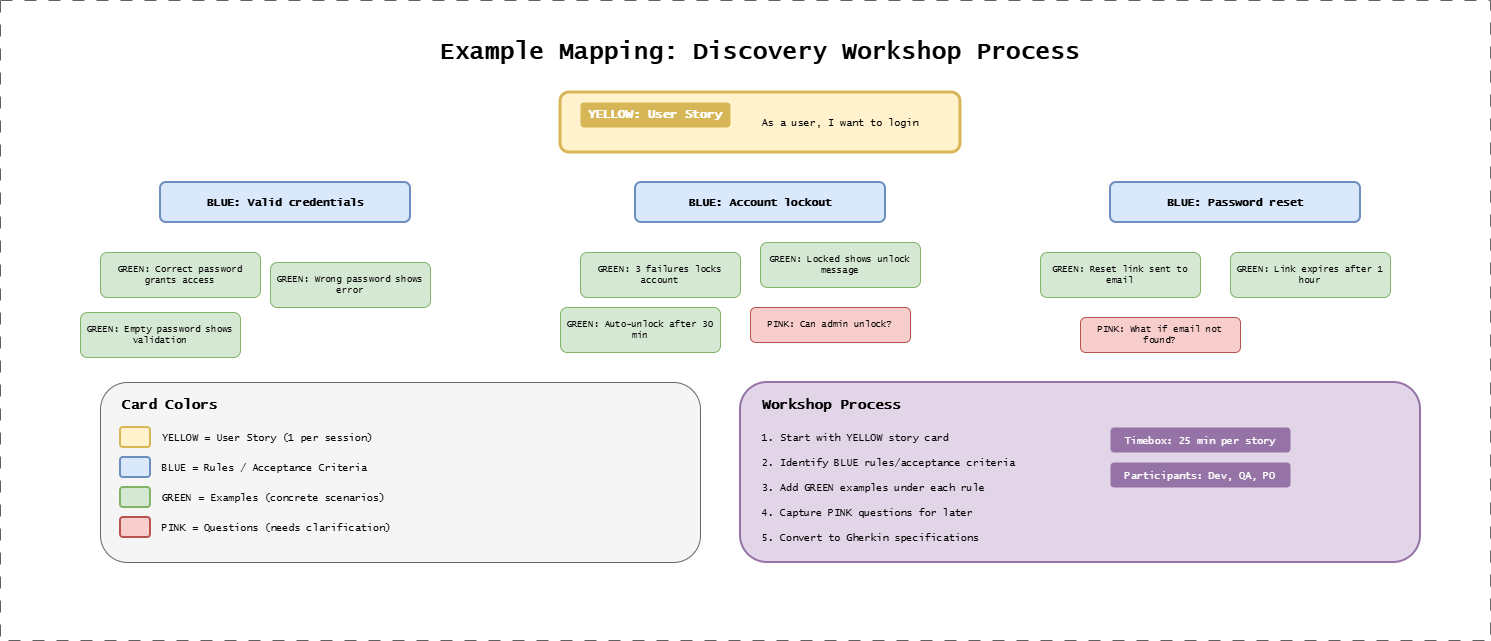

The diagram above was exported from draw.io. Its source (the exported page's mxGraphModel, read from the mxfile embedded in the PNG):
<mxGraphModel dx="3081" dy="1321" grid="1" gridSize="10" guides="1" tooltips="1" connect="1" arrows="1" fold="1" page="1" pageScale="1" pageWidth="1400" pageHeight="600" background="#ffffff" math="0" shadow="0">
  <root>
    <mxCell id="0" />
    <mxCell id="1" parent="0" />
    <mxCell id="title" parent="1" style="text;html=1;strokeColor=none;fillColor=none;align=center;verticalAlign=middle;whiteSpace=wrap;rounded=0;fontFamily=Lucida Console;fontStyle=1;fontSize=24;" value="Example Mapping: Discovery Workshop Process" vertex="1">
      <mxGeometry height="40" width="700" x="310" y="-18" as="geometry" />
    </mxCell>
    <mxCell id="story-box" parent="1" style="rounded=1;whiteSpace=wrap;html=1;fillColor=#fff2cc;strokeColor=#d6b656;strokeWidth=3;" value="" vertex="1">
      <mxGeometry height="60" width="400" x="460" y="42" as="geometry" />
    </mxCell>
    <mxCell id="story-title" parent="1" style="text;html=1;strokeColor=none;fillColor=#d6b656;align=center;verticalAlign=middle;whiteSpace=wrap;rounded=1;fontFamily=Lucida Console;fontStyle=1;fontSize=12;fontColor=#ffffff;" value="YELLOW: User Story" vertex="1">
      <mxGeometry height="25" width="150" x="480" y="52" as="geometry" />
    </mxCell>
    <mxCell id="story-example" parent="1" style="text;html=1;strokeColor=none;fillColor=none;align=center;verticalAlign=middle;whiteSpace=wrap;rounded=0;fontFamily=Lucida Console;fontSize=10;" value="As a user, I want to login" vertex="1">
      <mxGeometry height="30" width="200" x="640" y="57" as="geometry" />
    </mxCell>
    <mxCell id="rule1-box" parent="1" style="rounded=1;whiteSpace=wrap;html=1;fillColor=#dae8fc;strokeColor=#6c8ebf;strokeWidth=2;" value="" vertex="1">
      <mxGeometry height="40" width="250" x="60" y="132" as="geometry" />
    </mxCell>
    <mxCell id="rule1" parent="1" style="text;html=1;strokeColor=none;fillColor=none;align=center;verticalAlign=middle;whiteSpace=wrap;rounded=0;fontFamily=Lucida Console;fontStyle=1;fontSize=11;" value="BLUE: Valid credentials" vertex="1">
      <mxGeometry height="30" width="250" x="60" y="137" as="geometry" />
    </mxCell>
    <mxCell id="rule2-box" parent="1" style="rounded=1;whiteSpace=wrap;html=1;fillColor=#dae8fc;strokeColor=#6c8ebf;strokeWidth=2;" value="" vertex="1">
      <mxGeometry height="40" width="250" x="535" y="132" as="geometry" />
    </mxCell>
    <mxCell id="rule2" parent="1" style="text;html=1;strokeColor=none;fillColor=none;align=center;verticalAlign=middle;whiteSpace=wrap;rounded=0;fontFamily=Lucida Console;fontStyle=1;fontSize=11;" value="BLUE: Account lockout" vertex="1">
      <mxGeometry height="30" width="250" x="535" y="137" as="geometry" />
    </mxCell>
    <mxCell id="rule3-box" parent="1" style="rounded=1;whiteSpace=wrap;html=1;fillColor=#dae8fc;strokeColor=#6c8ebf;strokeWidth=2;" value="" vertex="1">
      <mxGeometry height="40" width="250" x="1010" y="132" as="geometry" />
    </mxCell>
    <mxCell id="rule3" parent="1" style="text;html=1;strokeColor=none;fillColor=none;align=center;verticalAlign=middle;whiteSpace=wrap;rounded=0;fontFamily=Lucida Console;fontStyle=1;fontSize=11;" value="BLUE: Password reset" vertex="1">
      <mxGeometry height="30" width="250" x="1010" y="137" as="geometry" />
    </mxCell>
    <mxCell id="ex1a" parent="1" style="rounded=1;whiteSpace=wrap;html=1;fillColor=#d5e8d4;strokeColor=#82b366;strokeWidth=1;fontFamily=Lucida Console;fontSize=9;" value="GREEN: Correct password grants access" vertex="1">
      <mxGeometry height="45" width="160" y="202" as="geometry" />
    </mxCell>
    <mxCell id="ex1b" parent="1" style="rounded=1;whiteSpace=wrap;html=1;fillColor=#d5e8d4;strokeColor=#82b366;strokeWidth=1;fontFamily=Lucida Console;fontSize=9;" value="GREEN: Wrong password shows error" vertex="1">
      <mxGeometry height="45" width="160" x="170" y="212" as="geometry" />
    </mxCell>
    <mxCell id="ex1c" parent="1" style="rounded=1;whiteSpace=wrap;html=1;fillColor=#d5e8d4;strokeColor=#82b366;strokeWidth=1;fontFamily=Lucida Console;fontSize=9;" value="GREEN: Empty password shows validation" vertex="1">
      <mxGeometry height="45" width="160" x="-20" y="262" as="geometry" />
    </mxCell>
    <mxCell id="ex2a" parent="1" style="rounded=1;whiteSpace=wrap;html=1;fillColor=#d5e8d4;strokeColor=#82b366;strokeWidth=1;fontFamily=Lucida Console;fontSize=9;" value="GREEN: 3 failures locks account" vertex="1">
      <mxGeometry height="45" width="160" x="480" y="202" as="geometry" />
    </mxCell>
    <mxCell id="ex2b" parent="1" style="rounded=1;whiteSpace=wrap;html=1;fillColor=#d5e8d4;strokeColor=#82b366;strokeWidth=1;fontFamily=Lucida Console;fontSize=9;" value="GREEN: Locked shows unlock message" vertex="1">
      <mxGeometry height="45" width="160" x="660" y="192" as="geometry" />
    </mxCell>
    <mxCell id="ex2c" parent="1" style="rounded=1;whiteSpace=wrap;html=1;fillColor=#d5e8d4;strokeColor=#82b366;strokeWidth=1;fontFamily=Lucida Console;fontSize=9;" value="GREEN: Auto-unlock after 30 min" vertex="1">
      <mxGeometry height="45" width="160" x="460" y="257" as="geometry" />
    </mxCell>
    <mxCell id="ex3a" parent="1" style="rounded=1;whiteSpace=wrap;html=1;fillColor=#d5e8d4;strokeColor=#82b366;strokeWidth=1;fontFamily=Lucida Console;fontSize=9;" value="GREEN: Reset link sent to email" vertex="1">
      <mxGeometry height="45" width="160" x="940" y="202" as="geometry" />
    </mxCell>
    <mxCell id="ex3b" parent="1" style="rounded=1;whiteSpace=wrap;html=1;fillColor=#d5e8d4;strokeColor=#82b366;strokeWidth=1;fontFamily=Lucida Console;fontSize=9;" value="GREEN: Link expires after 1 hour" vertex="1">
      <mxGeometry height="45" width="160" x="1130" y="202" as="geometry" />
    </mxCell>
    <mxCell id="q1" parent="1" style="rounded=1;whiteSpace=wrap;html=1;fillColor=#f8cecc;strokeColor=#b85450;strokeWidth=1;fontFamily=Lucida Console;fontSize=9;" value="PINK: What if email not found?" vertex="1">
      <mxGeometry height="35" width="160" x="980" y="267" as="geometry" />
    </mxCell>
    <mxCell id="q2" parent="1" style="rounded=1;whiteSpace=wrap;html=1;fillColor=#f8cecc;strokeColor=#b85450;strokeWidth=1;fontFamily=Lucida Console;fontSize=9;" value="PINK: Can admin unlock?" vertex="1">
      <mxGeometry height="35" width="160" x="650" y="257" as="geometry" />
    </mxCell>
    <mxCell id="legend-box" parent="1" style="rounded=1;whiteSpace=wrap;html=1;fillColor=#f5f5f5;strokeColor=#666666;strokeWidth=1;" value="" vertex="1">
      <mxGeometry height="180" width="600" y="332" as="geometry" />
    </mxCell>
    <mxCell id="legend-title" parent="1" style="text;html=1;strokeColor=none;fillColor=none;align=left;verticalAlign=middle;whiteSpace=wrap;rounded=0;fontFamily=Lucida Console;fontStyle=1;fontSize=14;" value="Card Colors" vertex="1">
      <mxGeometry height="25" width="150" x="20" y="342" as="geometry" />
    </mxCell>
    <mxCell id="leg-yellow" parent="1" style="rounded=1;whiteSpace=wrap;html=1;fillColor=#fff2cc;strokeColor=#d6b656;strokeWidth=2;" value="" vertex="1">
      <mxGeometry height="20" width="30" x="20" y="377" as="geometry" />
    </mxCell>
    <mxCell id="leg-yellow-t" parent="1" style="text;html=1;strokeColor=none;fillColor=none;align=left;verticalAlign=middle;whiteSpace=wrap;rounded=0;fontFamily=Lucida Console;fontSize=10;" value="YELLOW = User Story (1 per session)" vertex="1">
      <mxGeometry height="20" width="300" x="60" y="377" as="geometry" />
    </mxCell>
    <mxCell id="leg-blue" parent="1" style="rounded=1;whiteSpace=wrap;html=1;fillColor=#dae8fc;strokeColor=#6c8ebf;strokeWidth=2;" value="" vertex="1">
      <mxGeometry height="20" width="30" x="20" y="407" as="geometry" />
    </mxCell>
    <mxCell id="leg-blue-t" parent="1" style="text;html=1;strokeColor=none;fillColor=none;align=left;verticalAlign=middle;whiteSpace=wrap;rounded=0;fontFamily=Lucida Console;fontSize=10;" value="BLUE = Rules / Acceptance Criteria" vertex="1">
      <mxGeometry height="20" width="300" x="60" y="407" as="geometry" />
    </mxCell>
    <mxCell id="leg-green" parent="1" style="rounded=1;whiteSpace=wrap;html=1;fillColor=#d5e8d4;strokeColor=#82b366;strokeWidth=2;" value="" vertex="1">
      <mxGeometry height="20" width="30" x="20" y="437" as="geometry" />
    </mxCell>
    <mxCell id="leg-green-t" parent="1" style="text;html=1;strokeColor=none;fillColor=none;align=left;verticalAlign=middle;whiteSpace=wrap;rounded=0;fontFamily=Lucida Console;fontSize=10;" value="GREEN = Examples (concrete scenarios)" vertex="1">
      <mxGeometry height="20" width="300" x="60" y="437" as="geometry" />
    </mxCell>
    <mxCell id="leg-pink" parent="1" style="rounded=1;whiteSpace=wrap;html=1;fillColor=#f8cecc;strokeColor=#b85450;strokeWidth=2;" value="" vertex="1">
      <mxGeometry height="20" width="30" x="20" y="467" as="geometry" />
    </mxCell>
    <mxCell id="leg-pink-t" parent="1" style="text;html=1;strokeColor=none;fillColor=none;align=left;verticalAlign=middle;whiteSpace=wrap;rounded=0;fontFamily=Lucida Console;fontSize=10;" value="PINK = Questions (needs clarification)" vertex="1">
      <mxGeometry height="20" width="300" x="60" y="467" as="geometry" />
    </mxCell>
    <mxCell id="process-box" parent="1" style="rounded=1;whiteSpace=wrap;html=1;fillColor=#e1d5e7;strokeColor=#9673a6;strokeWidth=2;" value="" vertex="1">
      <mxGeometry height="180" width="680" x="640" y="332" as="geometry" />
    </mxCell>
    <mxCell id="process-title" parent="1" style="text;html=1;strokeColor=none;fillColor=none;align=left;verticalAlign=middle;whiteSpace=wrap;rounded=0;fontFamily=Lucida Console;fontStyle=1;fontSize=14;" value="Workshop Process" vertex="1">
      <mxGeometry height="25" width="200" x="660" y="342" as="geometry" />
    </mxCell>
    <mxCell id="step1" parent="1" style="text;html=1;strokeColor=none;fillColor=none;align=left;verticalAlign=middle;whiteSpace=wrap;rounded=0;fontFamily=Lucida Console;fontSize=10;" value="1. Start with YELLOW story card" vertex="1">
      <mxGeometry height="20" width="300" x="660" y="377" as="geometry" />
    </mxCell>
    <mxCell id="step2" parent="1" style="text;html=1;strokeColor=none;fillColor=none;align=left;verticalAlign=middle;whiteSpace=wrap;rounded=0;fontFamily=Lucida Console;fontSize=10;" value="2. Identify BLUE rules/acceptance criteria" vertex="1">
      <mxGeometry height="20" width="300" x="660" y="402" as="geometry" />
    </mxCell>
    <mxCell id="step3" parent="1" style="text;html=1;strokeColor=none;fillColor=none;align=left;verticalAlign=middle;whiteSpace=wrap;rounded=0;fontFamily=Lucida Console;fontSize=10;" value="3. Add GREEN examples under each rule" vertex="1">
      <mxGeometry height="20" width="300" x="660" y="427" as="geometry" />
    </mxCell>
    <mxCell id="step4" parent="1" style="text;html=1;strokeColor=none;fillColor=none;align=left;verticalAlign=middle;whiteSpace=wrap;rounded=0;fontFamily=Lucida Console;fontSize=10;" value="4. Capture PINK questions for later" vertex="1">
      <mxGeometry height="20" width="300" x="660" y="452" as="geometry" />
    </mxCell>
    <mxCell id="step5" parent="1" style="text;html=1;strokeColor=none;fillColor=none;align=left;verticalAlign=middle;whiteSpace=wrap;rounded=0;fontFamily=Lucida Console;fontSize=10;" value="5. Convert to Gherkin specifications" vertex="1">
      <mxGeometry height="20" width="300" x="660" y="477" as="geometry" />
    </mxCell>
    <mxCell id="timing" parent="1" style="text;html=1;strokeColor=none;fillColor=#9673a6;align=center;verticalAlign=middle;whiteSpace=wrap;rounded=1;fontFamily=Lucida Console;fontSize=10;fontColor=#ffffff;" value="Timebox: 25 min per story" vertex="1">
      <mxGeometry height="25" width="180" x="1010" y="377" as="geometry" />
    </mxCell>
    <mxCell id="participants" parent="1" style="text;html=1;strokeColor=none;fillColor=#9673a6;align=center;verticalAlign=middle;whiteSpace=wrap;rounded=1;fontFamily=Lucida Console;fontSize=10;fontColor=#ffffff;" value="Participants: Dev, QA, PO" vertex="1">
      <mxGeometry height="25" width="180" x="1010" y="412" as="geometry" />
    </mxCell>
    <mxCell id="EcV6l5xyFHp9B26hHnXg-1" connectable="0" parent="1" style="group;strokeColor=#616161;dashed=1;dashPattern=12 12;fontFamily=Lucida Console;fontSize=19;fontStyle=1" value="" vertex="1">
      <mxGeometry height="640" width="1490" x="-100" y="-50" as="geometry" />
    </mxCell>
  </root>
</mxGraphModel>